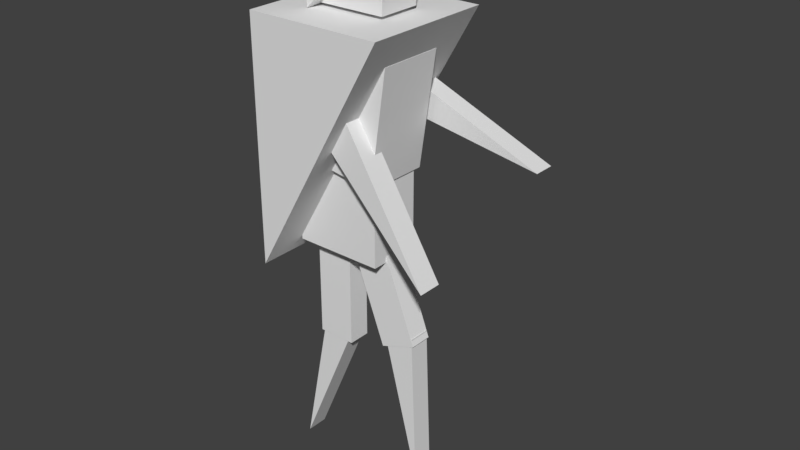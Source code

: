 # Source: character.blend  (saved by Blender 2.78.0; exported with 4.5.12 LTS)
import bpy
from mathutils import Matrix  # noqa: F401  (used for matrix-valued properties, if any)

bpy.ops.wm.read_factory_settings(use_empty=True)
scene = bpy.context.scene
scene.name = 'Scene'

# ---- collections
col_collection_1 = bpy.data.collections.new('Collection 1'); scene.collection.children.link(col_collection_1)

# ---- world
world_world = bpy.data.worlds.new('World'); scene.world = world_world
world_world.color = (0.05088, 0.05088, 0.05088)
world_world.use_sun_shadow = False
world_world.sun_shadow_jitter_overblur = 0.0
world_world.cycles.sampling_method = 'MANUAL'

# ---- meshes
me_cube_001 = bpy.data.meshes.new('Cube.001')
me_cube_001.from_pydata([(-0.3085, -0.2042, 4.243), (-0.3361, -0.307, 4.965), (-0.3085, 0.1901, 4.243), (-0.3361, 0.293, 4.965), (0.3411, -0.2042, 4.892), (0.3411, 0.1901, 4.892), (-0.6417, -0.607, 2.047), (-0.6417, -0.607, 4.212), (-0.6417, 0.593, 2.047), (-0.6417, 0.593, 4.212), (0.5975, -0.607, 4.212), (0.5975, 0.593, 4.212), (-0.6049, -0.307, 3.01), (-0.4517, -0.307, 4.043), (-0.6049, 0.293, 3.01), (-0.4517, 0.293, 4.043), (0.2753, -0.307, 2.879), (0.4285, -0.307, 3.912), (0.2753, 0.293, 2.879), (0.4285, 0.293, 3.912), (-0.5539, -0.2491, 2.166), (-0.5503, -0.2491, 3.009), (-0.5539, 0.235, 2.166), (-0.5503, 0.235, 3.009), (0.2586, -0.2491, 2.163), (0.2622, -0.2491, 3.006), (0.2586, 0.235, 2.163), (0.2622, 0.235, 3.006), (0.002295, -0.4504, 3.731), (0.8939, -0.4504, 2.245), (0.8939, -0.2299, 2.245), (0.002295, -0.2299, 3.731), (-0.331, -0.4504, 3.531), (-0.331, -0.2299, 3.531), (-0.257, 0.3609, 3.755), (1.349, 0.3609, 3.106), (1.349, 0.5514, 3.106), (-0.257, 0.5514, 3.755), (-0.4026, 0.3609, 3.394), (-0.4026, 0.5514, 3.394), (-0.4936, -0.1106, 1.217), (-0.492, -0.1106, 2.25), (-0.4936, 0.09658, 1.217), (-0.492, 0.09658, 2.25), (-0.1458, -0.1106, 1.214), (-0.1443, -0.1106, 2.247), (-0.1458, 0.09658, 1.214), (-0.1443, 0.09658, 2.247), (-0.1571, -0.1067, 1.29), (-0.7115, -0.1067, 0.004397), (-0.7115, 0.09265, 0.004397), (-0.1571, 0.09265, 1.29), (-0.4284, -0.1067, 1.407), (-0.4284, 0.09265, 1.407), (0.2175, -0.1106, 1.339), (-0.1437, -0.1106, 2.307), (0.2175, 0.09658, 1.339), (-0.1437, 0.09658, 2.307), (0.5443, -0.1106, 1.458), (0.183, -0.1106, 2.426), (0.5443, 0.09658, 1.458), (0.183, 0.09658, 2.426), (0.5252, -0.1067, 1.521), (0.5785, -0.1067, 0.1215), (0.5785, 0.09265, 0.1215), (0.5252, 0.09265, 1.521), (0.23, -0.1067, 1.51), (0.23, 0.09265, 1.51), (-0.3361, 0.293, 4.215), (-0.3361, -0.307, 4.215), (0.4139, 0.293, 4.965), (0.4139, -0.307, 4.965), (0.3119, 0.1901, 4.243), (0.3119, -0.2042, 4.243)], [], [(69, 1, 3, 68), (1, 69, 71), (68, 3, 70), (5, 4, 73, 72), (70, 3, 1, 71), (6, 7, 9, 8), (7, 6, 10), (6, 8, 11, 10), (8, 9, 11), (11, 9, 7, 10), (12, 13, 15, 14), (14, 15, 19, 18), (18, 19, 17, 16), (16, 17, 13, 12), (14, 18, 16, 12), (19, 15, 13, 17), (20, 21, 23, 22), (22, 23, 27, 26), (26, 27, 25, 24), (24, 25, 21, 20), (22, 26, 24, 20), (27, 23, 21, 25), (29, 30, 31, 28), (28, 32, 29), (29, 32, 33, 30), (30, 33, 31), (33, 31, 28, 32), (35, 36, 37, 34), (34, 38, 35), (35, 38, 39, 36), (36, 39, 37), (39, 37, 34, 38), (40, 41, 43, 42), (42, 43, 47, 46), (46, 47, 45, 44), (44, 45, 41, 40), (42, 46, 44, 40), (47, 43, 41, 45), (49, 50, 51, 48), (48, 52, 49), (49, 52, 53, 50), (50, 53, 51), (53, 51, 48, 52), (54, 55, 57, 56), (56, 57, 61, 60), (60, 61, 59, 58), (58, 59, 55, 54), (56, 60, 58, 54), (61, 57, 55, 59), (63, 64, 65, 62), (62, 66, 63), (63, 66, 67, 64), (64, 67, 65), (67, 65, 62, 66), (2, 0, 69, 68), (5, 2, 68, 70), (0, 4, 71, 69), (4, 5, 70, 71), (2, 5, 72), (4, 0, 73), (0, 2, 72, 73)])
_ca = me_cube_001.color_attributes.new('Col', 'BYTE_COLOR', 'CORNER')
_ca.data.foreach_set('color', [0.01096, 0.05127, 0.01298, 1.0, 0.01096, 0.05127, 0.01298, 1.0, 0.01096, 0.05127, 0.01298, 1.0, 0.01096, 0.05127, 0.01298, 1.0, 0.01096, 0.05127, 0.01298, 1.0, 0.01096, 0.05127, 0.01298, 1.0, 0.01096, 0.05127, 0.01298, 1.0, 0.01096, 0.05127, 0.01298, 1.0, 0.01096, 0.05127, 0.01298, 1.0, 0.01096, 0.05127, 0.01298, 1.0, 0.4072, 0.1878, 0.02624, 1.0, 0.4072, 0.1878, 0.02624, 1.0, 0.4072, 0.1878, 0.02624, 1.0, 0.4072, 0.1878, 0.02624, 1.0, 0.01096, 0.05127, 0.01298, 1.0, 0.01096, 0.05127, 0.01298, 1.0, 0.01096, 0.05127, 0.01298, 1.0, 0.01096, 0.05127, 0.01298, 1.0, 0.0185, 0.07819, 0.02732, 1.0, 0.0185, 0.07819, 0.02732, 1.0, 0.0185, 0.07819, 0.02732, 1.0, 0.0185, 0.07819, 0.02732, 1.0, 0.0185, 0.07819, 0.02732, 1.0, 0.0185, 0.07819, 0.02732, 1.0, 0.0185, 0.07819, 0.02732, 1.0, 0.0185, 0.07819, 0.02732, 1.0, 0.0185, 0.07819, 0.02732, 1.0, 0.0185, 0.07819, 0.02732, 1.0, 0.0185, 0.07819, 0.02732, 1.0, 0.0185, 0.07819, 0.02732, 1.0, 0.0185, 0.07819, 0.02732, 1.0, 0.0185, 0.07819, 0.02732, 1.0, 0.0185, 0.07819, 0.02732, 1.0, 0.0185, 0.07819, 0.02732, 1.0, 0.0185, 0.07819, 0.02732, 1.0, 0.0185, 0.07819, 0.02732, 1.0, 1.0, 1.0, 1.0, 1.0, 1.0, 1.0, 1.0, 1.0, 1.0, 1.0, 1.0, 1.0, 1.0, 1.0, 1.0, 1.0, 0.107, 0.02624, 0.02122, 1.0, 0.107, 0.02624, 0.02122, 1.0, 0.107, 0.02624, 0.02122, 1.0, 0.107, 0.02624, 0.02122, 1.0, 0.107, 0.02624, 0.02122, 1.0, 0.107, 0.02624, 0.02122, 1.0, 0.107, 0.02624, 0.02122, 1.0, 0.107, 0.02624, 0.02122, 1.0, 0.107, 0.02624, 0.02122, 1.0, 0.107, 0.02624, 0.02122, 1.0, 0.107, 0.02624, 0.02122, 1.0, 0.107, 0.02624, 0.02122, 1.0, 1.0, 1.0, 1.0, 1.0, 1.0, 1.0, 1.0, 1.0, 1.0, 1.0, 1.0, 1.0, 1.0, 1.0, 1.0, 1.0, 1.0, 1.0, 1.0, 1.0, 1.0, 1.0, 1.0, 1.0, 1.0, 1.0, 1.0, 1.0, 1.0, 1.0, 1.0, 1.0, 1.0, 1.0, 1.0, 1.0, 1.0, 1.0, 1.0, 1.0, 1.0, 1.0, 1.0, 1.0, 1.0, 1.0, 1.0, 1.0, 0.147, 0.1301, 0.01521, 1.0, 0.147, 0.1301, 0.01521, 1.0, 0.147, 0.1301, 0.01521, 1.0, 0.147, 0.1301, 0.01521, 1.0, 0.147, 0.1301, 0.01521, 1.0, 0.147, 0.1301, 0.01521, 1.0, 0.147, 0.1301, 0.01521, 1.0, 0.147, 0.1301, 0.01521, 1.0, 0.147, 0.1301, 0.01521, 1.0, 0.147, 0.1301, 0.01521, 1.0, 0.147, 0.1301, 0.01521, 1.0, 0.147, 0.1301, 0.01521, 1.0, 0.147, 0.1301, 0.01521, 1.0, 0.147, 0.1301, 0.01521, 1.0, 0.147, 0.1301, 0.01521, 1.0, 0.147, 0.1301, 0.01521, 1.0, 1.0, 1.0, 1.0, 1.0, 1.0, 1.0, 1.0, 1.0, 1.0, 1.0, 1.0, 1.0, 1.0, 1.0, 1.0, 1.0, 0.2159, 0.1651, 0.1529, 1.0, 0.2159, 0.1651, 0.1529, 1.0, 0.2159, 0.1651, 0.1529, 1.0, 0.2159, 0.1651, 0.1529, 1.0, 0.2159, 0.1651, 0.1529, 1.0, 0.2159, 0.1651, 0.1529, 1.0, 0.2159, 0.1651, 0.1529, 1.0, 0.2159, 0.1651, 0.1529, 1.0, 0.2159, 0.1651, 0.1529, 1.0, 0.2159, 0.1651, 0.1529, 1.0, 0.2159, 0.1651, 0.1529, 1.0, 0.2159, 0.1651, 0.1529, 1.0, 0.2159, 0.1651, 0.1529, 1.0, 0.2159, 0.1651, 0.1529, 1.0, 1.0, 1.0, 1.0, 1.0, 1.0, 1.0, 1.0, 1.0, 1.0, 1.0, 1.0, 1.0, 1.0, 1.0, 1.0, 1.0, 0.2159, 0.1651, 0.1529, 1.0, 0.2159, 0.1651, 0.1529, 1.0, 0.2159, 0.1651, 0.1529, 1.0, 0.2159, 0.1651, 0.1529, 1.0, 0.2159, 0.1651, 0.1529, 1.0, 0.2159, 0.1651, 0.1529, 1.0, 0.2159, 0.1651, 0.1529, 1.0, 0.2159, 0.1651, 0.1529, 1.0, 0.2159, 0.1651, 0.1529, 1.0, 0.2159, 0.1651, 0.1529, 1.0, 0.2159, 0.1651, 0.1529, 1.0, 0.2159, 0.1651, 0.1529, 1.0, 0.2159, 0.1651, 0.1529, 1.0, 0.2159, 0.1651, 0.1529, 1.0, 1.0, 1.0, 1.0, 1.0, 1.0, 1.0, 1.0, 1.0, 1.0, 1.0, 1.0, 1.0, 1.0, 1.0, 1.0, 1.0, 0.03955, 0.0356, 0.01521, 1.0, 0.03955, 0.0356, 0.01521, 1.0, 0.03955, 0.0356, 0.01521, 1.0, 0.03955, 0.0356, 0.01521, 1.0, 0.03955, 0.0356, 0.01521, 1.0, 0.03955, 0.0356, 0.01521, 1.0, 0.03955, 0.0356, 0.01521, 1.0, 0.03955, 0.0356, 0.01521, 1.0, 0.03955, 0.0356, 0.01521, 1.0, 0.03955, 0.0356, 0.01521, 1.0, 0.03955, 0.0356, 0.01521, 1.0, 0.03955, 0.0356, 0.01521, 1.0, 0.03955, 0.0356, 0.01521, 1.0, 0.03955, 0.0356, 0.01521, 1.0, 0.03955, 0.0356, 0.01521, 1.0, 0.03955, 0.0356, 0.01521, 1.0, 0.03955, 0.0356, 0.01521, 1.0, 0.03955, 0.0356, 0.01521, 1.0, 0.03955, 0.0356, 0.01521, 1.0, 0.03955, 0.0356, 0.01521, 1.0, 1.0, 1.0, 1.0, 1.0, 1.0, 1.0, 1.0, 1.0, 1.0, 1.0, 1.0, 1.0, 1.0, 1.0, 1.0, 1.0, 0.03955, 0.0356, 0.01521, 1.0, 0.03955, 0.0356, 0.01521, 1.0, 0.03955, 0.0356, 0.01521, 1.0, 0.03955, 0.0356, 0.01521, 1.0, 0.03955, 0.0356, 0.01521, 1.0, 0.03955, 0.0356, 0.01521, 1.0, 0.03955, 0.0356, 0.01521, 1.0, 0.03955, 0.0356, 0.01521, 1.0, 0.03955, 0.0356, 0.01521, 1.0, 0.03955, 0.0356, 0.01521, 1.0, 0.03955, 0.0356, 0.01521, 1.0, 0.03955, 0.0356, 0.01521, 1.0, 0.03955, 0.0356, 0.01521, 1.0, 0.03955, 0.0356, 0.01521, 1.0, 1.0, 1.0, 1.0, 1.0, 1.0, 1.0, 1.0, 1.0, 1.0, 1.0, 1.0, 1.0, 1.0, 1.0, 1.0, 1.0, 0.03955, 0.0356, 0.01521, 1.0, 0.03955, 0.0356, 0.01521, 1.0, 0.03955, 0.0356, 0.01521, 1.0, 0.03955, 0.0356, 0.01521, 1.0, 0.03955, 0.0356, 0.01521, 1.0, 0.03955, 0.0356, 0.01521, 1.0, 0.03955, 0.0356, 0.01521, 1.0, 0.03955, 0.0356, 0.01521, 1.0, 0.03955, 0.0356, 0.01521, 1.0, 0.03955, 0.0356, 0.01521, 1.0, 0.03955, 0.0356, 0.01521, 1.0, 0.03955, 0.0356, 0.01521, 1.0, 0.03955, 0.0356, 0.01521, 1.0, 0.03955, 0.0356, 0.01521, 1.0, 0.03955, 0.0356, 0.01521, 1.0, 0.03955, 0.0356, 0.01521, 1.0, 0.03955, 0.0356, 0.01521, 1.0, 0.03955, 0.0356, 0.01521, 1.0, 0.03955, 0.0356, 0.01521, 1.0, 0.03955, 0.0356, 0.01521, 1.0, 1.0, 1.0, 1.0, 1.0, 1.0, 1.0, 1.0, 1.0, 1.0, 1.0, 1.0, 1.0, 1.0, 1.0, 1.0, 1.0, 0.03955, 0.0356, 0.01521, 1.0, 0.03955, 0.0356, 0.01521, 1.0, 0.03955, 0.0356, 0.01521, 1.0, 0.03955, 0.0356, 0.01521, 1.0, 0.03955, 0.0356, 0.01521, 1.0, 0.03955, 0.0356, 0.01521, 1.0, 0.03955, 0.0356, 0.01521, 1.0, 0.03955, 0.0356, 0.01521, 1.0, 0.03955, 0.0356, 0.01521, 1.0, 0.03955, 0.0356, 0.01521, 1.0, 0.03955, 0.0356, 0.01521, 1.0, 0.03955, 0.0356, 0.01521, 1.0, 0.03955, 0.0356, 0.01521, 1.0, 0.03955, 0.0356, 0.01521, 1.0, 1.0, 1.0, 1.0, 1.0, 1.0, 1.0, 1.0, 1.0, 1.0, 1.0, 1.0, 1.0, 1.0, 1.0, 1.0, 1.0, 1.0, 1.0, 1.0, 1.0, 1.0, 1.0, 1.0, 1.0, 1.0, 1.0, 1.0, 1.0, 1.0, 1.0, 1.0, 1.0, 0.01096, 0.05127, 0.01298, 1.0, 0.01096, 0.05127, 0.01298, 1.0, 0.01096, 0.05127, 0.01298, 1.0, 0.01096, 0.05127, 0.01298, 1.0, 0.01096, 0.05127, 0.01298, 1.0, 0.01096, 0.05127, 0.01298, 1.0, 0.01096, 0.05127, 0.01298, 1.0, 0.01096, 0.05127, 0.01298, 1.0, 0.01096, 0.05127, 0.01298, 1.0, 0.01096, 0.05127, 0.01298, 1.0, 0.01096, 0.05127, 0.01298, 1.0, 0.01096, 0.05127, 0.01298, 1.0, 0.4072, 0.1878, 0.02624, 1.0, 0.4072, 0.1878, 0.02624, 1.0, 0.4072, 0.1878, 0.02624, 1.0, 0.4072, 0.1878, 0.02624, 1.0, 0.4072, 0.1878, 0.02624, 1.0, 0.4072, 0.1878, 0.02624, 1.0, 1.0, 1.0, 1.0, 1.0, 1.0, 1.0, 1.0, 1.0, 1.0, 1.0, 1.0, 1.0, 1.0, 1.0, 1.0, 1.0])
me_cube_001.use_remesh_preserve_volume = False
me_cube_001.use_remesh_preserve_attributes = False
me_cube_001.use_mirror_vertex_groups = False
me_cube_001.use_paint_bone_selection = False
me_cube_001.use_paint_mask = True
me_cube_001.update()

# ---- objects
ob_character = bpy.data.objects.new('Character', me_cube_001)

# ---- transforms, parenting, visibility, modifiers, constraints
ob_character.location = (0.0, 0.0, 0.0)
ob_character.lineart.crease_threshold = 0.0

# ---- collection membership
col_collection_1.objects.link(ob_character)

# ---- scene / render settings (as saved in the file)
scene.frame_start = 1; scene.frame_end = 250; scene.frame_set(1)
scene.render.engine = 'BLENDER_EEVEE_NEXT'
scene.render.resolution_percentage = 50
scene.render.dither_intensity = 0.0
scene.cycles.use_denoising = False
scene.cycles.samples = 128
scene.cycles.sampling_pattern = 'TABULATED_SOBOL'
scene.cycles.light_sampling_threshold = 0.0
scene.cycles.use_adaptive_sampling = False
scene.cycles.use_light_tree = False
scene.cycles.blur_glossy = 0.0
scene.cycles.sample_clamp_indirect = 0.0
scene.view_settings.view_transform = 'Standard'
bpy.context.view_layer.update()

# ---- added for rendering (the .blend has no active camera and no usable light): camera, sun
cam_auto = bpy.data.cameras.new('AutoCamera')
cam_auto.lens = 50.0
cam_auto.sensor_width = 36.0
cam_auto.clip_end = 1000.0
ob_auto_camera = bpy.data.objects.new('AutoCamera', cam_auto)
scene.collection.objects.link(ob_auto_camera)
ob_auto_camera.location = (5.41142, -6.11793, 6.55857)
ob_auto_camera.rotation_euler = (1.09748, -7.21219e-08, 0.694738)
scene.camera = ob_auto_camera
light_auto_sun = bpy.data.lights.new('AutoSun', 'SUN')
light_auto_sun.energy = 3.0
light_auto_sun.angle = 0.0523599
ob_auto_sun = bpy.data.objects.new('AutoSun', light_auto_sun)
scene.collection.objects.link(ob_auto_sun)
ob_auto_sun.rotation_euler = (0.872665, 0.174533, 0.523599)
bpy.context.view_layer.update()

